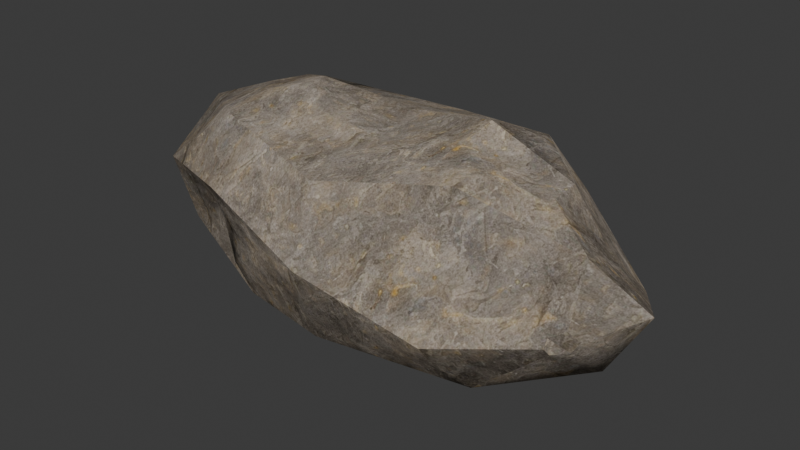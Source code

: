 # Source: small_rock.blend  (saved by Blender 4.5.87; exported with 4.5.12 LTS)
import bpy
from mathutils import Matrix  # noqa: F401  (used for matrix-valued properties, if any)

bpy.ops.wm.read_factory_settings(use_empty=True)
scene = bpy.context.scene
scene.name = 'Scene'

# ---- collections
col_collection = bpy.data.collections.new('Collection'); scene.collection.children.link(col_collection)

# ---- images (referenced by path relative to the original .blend; pixels are not part of the script)
import os
ASSET_DIR = os.environ.get("B2B_ASSET_DIR", "")  # directory of the original .blend (textures are referenced by path, not embedded)
HERE = os.path.dirname(os.path.abspath(__file__))  # packed textures are extracted next to this script under _unpacked/

def load_image(name, relpath, width, height, colorspace="sRGB"):
    """Load a texture the original file referenced (path relative to the .blend, or extracted next to this script)."""
    p = next((c for c in (os.path.join(HERE, relpath), os.path.join(ASSET_DIR, relpath)) if relpath and os.path.exists(c)), "")
    if p:
        img = bpy.data.images.load(p, check_existing=True)
        img.name = name
    else:  # same state as the original file: an image datablock whose file is absent (Cycles renders it pink)
        img = bpy.data.images.new(name, width, height)
        img.source = "FILE"
        img.filepath = "//" + (relpath or name)
    img.colorspace_settings.name = colorspace
    return img
img_rock_29_height_jpg = load_image('rock_29_height.jpg', '_unpacked/rock_29_height.4e55cca6.jpg', 2048, 2048, 'Linear Rec.709')
img_rock_29_color_jpg = load_image('rock_29_color.jpg', '_unpacked/rock_29_color.22af0e2a.jpg', 2048, 2048, 'sRGB')
img_rock_29_roughness_jpg = load_image('rock_29_roughness.jpg', '_unpacked/rock_29_roughness.c9408baf.jpg', 2048, 2048, 'Non-Color')
img_rock_29_normal_jpg = load_image('rock_29_normal.jpg', '_unpacked/rock_29_normal.8e04fa1e.jpg', 2048, 2048, 'Non-Color')

# ---- materials (node trees are filled in below, after node groups)
mat_rock = bpy.data.materials.new('Rock')
mat_rock.displacement_method = 'BOTH'

# ---- node groups
ng_smooth_by_angle = bpy.data.node_groups.new('Smooth by Angle', 'GeometryNodeTree')
_s = ng_smooth_by_angle.interface.new_socket(name='Mesh', in_out='OUTPUT', socket_type='NodeSocketGeometry')
_s = ng_smooth_by_angle.interface.new_socket(name='Mesh', in_out='INPUT', socket_type='NodeSocketGeometry')
_s = ng_smooth_by_angle.interface.new_socket(name='Angle', in_out='INPUT', socket_type='NodeSocketFloat')
_s.subtype = 'ANGLE'
_s.default_value = 0.5236
_s.min_value = 0.0
_s.max_value = 3.142
_s.description = 'Maximum face angle for smooth edges'
_s = ng_smooth_by_angle.interface.new_socket(name='Ignore Sharpness', in_out='INPUT', socket_type='NodeSocketBool')
_s.force_non_field = True
ng_smooth_by_angle.description = 'Set the sharpness of mesh edges based on the angle between the neighboring faces'
ng_smooth_by_angle.is_modifier = True
_N = ng_smooth_by_angle.nodes; _L = ng_smooth_by_angle.links
n0 = _N.new('GeometryNodeSetShadeSmooth'); n0.name = 'Set Shade Smooth'; n0.location = (120, -80)
n0.domain = 'EDGE'
n1 = _N.new('GeometryNodeSetShadeSmooth'); n1.name = 'Set Shade Smooth.001'; n1.location = (300, -80)
n2 = _N.new('NodeGroupOutput'); n2.name = 'Group Output'; n2.location = (480, -80)
n3 = _N.new('GeometryNodeInputMeshEdgeAngle'); n3.name = 'Edge Angle'; n3.location = (-440, -240)
n4 = _N.new('NodeGroupInput'); n4.name = 'Group Input'; n4.location = (-80, -80)
n5 = _N.new('GeometryNodeInputEdgeSmooth'); n5.name = 'Is Edge Smooth'; n5.location = (-260, -120)
n6 = _N.new('GeometryNodeInputShadeSmooth'); n6.name = 'Is Shade Smooth'; n6.location = (-440, -397)
n7 = _N.new('FunctionNodeCompare'); n7.name = 'Compare'; n7.location = (-260, -260)
n7.operation = 'LESS_EQUAL'
n7.inputs[6].default_value = (0.0, 0.0, 0.0, 0.0)
n7.inputs[7].default_value = (0.0, 0.0, 0.0, 0.0)
n8 = _N.new('FunctionNodeBooleanMath'); n8.name = 'Boolean Math.001'; n8.location = (-80, -260)
n9 = _N.new('NodeGroupInput'); n9.name = 'Group Input.001'; n9.location = (-440, -329)
n10 = _N.new('NodeGroupInput'); n10.name = 'Group Input.002'; n10.location = (-259, -189)
n11 = _N.new('FunctionNodeBooleanMath'); n11.name = 'Boolean Math'; n11.location = (-80, -149)
n11.operation = 'OR'
n12 = _N.new('FunctionNodeBooleanMath'); n12.name = 'Boolean Math.002'; n12.location = (-260, -380)
n12.operation = 'OR'
n13 = _N.new('NodeGroupInput'); n13.name = 'Group Input.003'; n13.location = (-440, -460)
_L.new(n3.outputs[0], n7.inputs[0])
_L.new(n1.outputs[0], n2.inputs[0])
_L.new(n9.outputs[1], n7.inputs[1])
_L.new(n7.outputs[0], n8.inputs[0])
_L.new(n4.outputs[0], n0.inputs[0])
_L.new(n0.outputs[0], n1.inputs[0])
_L.new(n8.outputs[0], n0.inputs[2])
_L.new(n10.outputs[2], n11.inputs[1])
_L.new(n5.outputs[0], n11.inputs[0])
_L.new(n11.outputs[0], n0.inputs[1])
_L.new(n13.outputs[2], n12.inputs[1])
_L.new(n6.outputs[0], n12.inputs[0])
_L.new(n12.outputs[0], n8.inputs[1])
n2.is_active_output = True

# ---- material node trees
mat_rock.use_nodes = True; mat_rock.node_tree.nodes.clear()
_N = mat_rock.node_tree.nodes; _L = mat_rock.node_tree.links
n0 = _N.new('ShaderNodeBsdfPrincipled'); n0.name = 'Principled BSDF'; n0.location = (10, 300)
n0.inputs[13].default_value = 0.02
n1 = _N.new('ShaderNodeOutputMaterial'); n1.name = 'Material Output'; n1.location = (300, 300)
n2 = _N.new('ShaderNodeTexImage'); n2.name = 'Image Texture'; n2.location = (80, -894)
n2.label = 'Displacement'
n2.image = img_rock_29_height_jpg
n3 = _N.new('ShaderNodeDisplacement'); n3.name = 'Displacement'; n3.location = (110, -400)
n3.inputs[2].default_value = 0.1
n4 = _N.new('ShaderNodeTexImage'); n4.name = 'Image Texture.001'; n4.location = (84, -36)
n4.label = 'Base Color'
n4.image = img_rock_29_color_jpg
n5 = _N.new('ShaderNodeTexImage'); n5.name = 'Image Texture.002'; n5.location = (84, -316)
n5.label = 'Roughness'
n5.image = img_rock_29_roughness_jpg
n6 = _N.new('ShaderNodeTexImage'); n6.name = 'Image Texture.003'; n6.location = (79, -606)
n6.label = 'Normal'
n6.image = img_rock_29_normal_jpg
n7 = _N.new('ShaderNodeNormalMap'); n7.name = 'Normal Map'; n7.location = (-172, -18)
n8 = _N.new('ShaderNodeMapping'); n8.name = 'Mapping'; n8.location = (229, -36)
n8.inputs[3].default_value = (0.2, 0.2, 0.0)
n9 = _N.new('NodeReroute'); n9.name = 'Reroute'; n9.location = (34, -592)
n9.width = 14
n9.socket_idname = 'NodeSocketVector'
n10 = _N.new('ShaderNodeTexCoord'); n10.name = 'Texture Coordinate'; n10.location = (29, -36)
n11 = _N.new('NodeFrame'); n11.name = 'Frame'; n11.location = (-1770, 139)
n11.label = 'Mapping'
n11.width = 398
n12 = _N.new('NodeFrame'); n12.name = 'Frame.001'; n12.location = (-1158, 524)
n12.label = 'Textures'
n12.width = 353
n13 = _N.new('ShaderNodeCombineXYZ'); n13.name = 'Combine XYZ'; n13.location = (-374, -94)
n14 = _N.new('ShaderNodeMath'); n14.name = 'Math'; n14.location = (-556, -82)
n14.operation = 'SUBTRACT'
n14.inputs[0].default_value = 1.0
n15 = _N.new('ShaderNodeSeparateXYZ'); n15.name = 'Separate XYZ'; n15.location = (-745, -85)
n2.parent = n12
n4.parent = n12
n5.parent = n12
n6.parent = n12
n8.parent = n11
n9.parent = n12
n10.parent = n11
_L.new(n0.outputs[0], n1.inputs[0])
_L.new(n2.outputs[0], n3.inputs[0])
_L.new(n4.outputs[0], n0.inputs[0])
_L.new(n5.outputs[0], n0.inputs[2])
_L.new(n13.outputs[0], n7.inputs[1])
_L.new(n7.outputs[0], n0.inputs[5])
_L.new(n9.outputs[0], n4.inputs[0])
_L.new(n9.outputs[0], n5.inputs[0])
_L.new(n9.outputs[0], n2.inputs[0])
_L.new(n9.outputs[0], n6.inputs[0])
_L.new(n8.outputs[0], n9.inputs[0])
_L.new(n10.outputs[2], n8.inputs[0])
_L.new(n6.outputs[0], n15.inputs[0])
_L.new(n15.outputs[0], n13.inputs[0])
_L.new(n15.outputs[2], n13.inputs[2])
_L.new(n15.outputs[1], n14.inputs[1])
_L.new(n14.outputs[0], n13.inputs[1])
n1.is_active_output = True

# ---- world
world_world = bpy.data.worlds.new('World'); scene.world = world_world
world_world.use_nodes = True; world_world.node_tree.nodes.clear()
_N = world_world.node_tree.nodes; _L = world_world.node_tree.links
n0 = _N.new('ShaderNodeOutputWorld'); n0.name = 'World Output'; n0.location = (200, 100)
n1 = _N.new('ShaderNodeBackground'); n1.name = 'Background'; n1.location = (-200, 100)
n1.inputs[0].default_value = (0.05088, 0.05088, 0.05088, 1.0)
_L.new(n1.outputs[0], n0.inputs[0])
n0.is_active_output = True
world_world.color = (0.05088, 0.05088, 0.05088)
world_world.sun_shadow_jitter_overblur = 0.0

# ---- meshes
me_icosphere = bpy.data.meshes.new('Icosphere')
me_icosphere.from_pydata([(0.3647, 0.0, -2.754e-08), (0.1631, -0.09242, 0.1272), (0.1631, -0.1495, -0.04859), (0.1631, 0.0, -0.1572), (0.1631, 0.1495, -0.04859), (0.1631, 0.09242, 0.1272), (-0.1631, -0.1495, 0.04859), (-0.1631, -0.09242, -0.1272), (-0.1631, 0.09242, -0.1272), (-0.1631, 0.1495, 0.04859), (0.3103, -0.05432, 0.07477), (0.2797, 0.03476, 0.04784), (0.3103, 0.0, -0.09242), (0.1918, -0.0879, -0.121), (0.3103, 0.0879, -0.02856), (0.1918, 0.0879, -0.121), (0.1918, 0.1422, 0.04621), (0.0003082, -0.05283, 0.1218), (0.0002917, 0.05432, 0.1292), (2.681e-10, -0.1758, -2.024e-17), (8.069e-09, -0.1422, 0.1033), (-1.235e-08, -0.05432, -0.1672), (-7.533e-09, -0.1422, -0.1033), (-7.533e-09, 0.1422, -0.1033), (-1.235e-08, 0.05432, -0.1672), (8.069e-09, 0.1422, 0.1033), (2.681e-10, 0.1758, -2.024e-17), (-0.1918, -0.0879, 0.121), (-0.1918, 0.0, -0.1495), (-0.1779, 0.1032, -0.03354), (-0.1918, 0.0879, 0.121), (-0.3103, -0.0879, 0.02856), (-0.3103, 0.0, 0.09242), (-0.3103, -0.05432, -0.07477), (-0.3103, 0.05432, -0.07477), (-0.3103, 0.0879, 0.02856), (-0.3245, 0.03827, 0.01722), (-0.3219, 0.02764, -0.02598), (-0.3309, -0.01581, -0.03003), (-0.3391, -0.03203, 0.01066), (-0.3351, 0.001388, 0.03987), (-0.1203, 0.01389, 0.1558), (-0.1757, 0.03975, 0.1396), (-0.2023, 1.091e-10, 0.1358), (-0.1757, -0.03975, 0.1396), (-0.1203, -0.01389, 0.1558), (-0.1381, -0.128, -0.05597), (-0.1418, -0.129, -0.02808), (-0.1699, -0.1183, 0.003023), (-0.2129, -0.09308, -0.01425), (-0.2129, -0.08368, -0.04318), (-0.1739, -0.1107, -0.07574), (0.2157, -0.1015, 0.0171), (0.2157, -0.09215, 0.04581), (0.172, -0.09929, 0.07415), (0.1422, -0.1147, 0.04917), (0.1422, -0.1217, 0.02763), (0.172, -0.1239, -0.001627), (0.3036, -0.07342, -0.006777), (0.2848, -0.0826, -0.01769), (0.2844, -0.08796, -0.02937), (0.287, -0.07991, -0.03967), (0.3036, -0.06292, -0.0391), (0.3142, -0.0627, -0.02116), (0.2485, -0.026, 0.1138), (0.2437, 0.02124, 0.1129), (0.171, 0.06695, 0.1334), (0.1293, 0.02277, 0.1582), (0.1229, -0.01953, 0.1422), (0.171, -0.06695, 0.1334)], [], [(42, 43, 44), (0, 12, 14), (0, 14, 11), (67, 68, 65), (3, 13, 21), (4, 15, 23), (5, 16, 25), (1, 17, 20), (2, 19, 22), (3, 21, 24), (4, 23, 26), (5, 25, 18), (6, 27, 31), (47, 48, 51), (8, 28, 34), (9, 29, 35), (33, 31, 39), (32, 30, 35), (30, 9, 35), (40, 36, 37), (35, 29, 34), (29, 8, 34), (31, 32, 40), (34, 28, 33), (28, 7, 33), (34, 33, 38), (51, 46, 47), (37, 38, 40), (31, 27, 32), (18, 25, 30), (25, 9, 30), (26, 29, 9), (26, 23, 29), (23, 8, 29), (24, 28, 8), (24, 21, 28), (21, 7, 28), (48, 49, 51), (20, 27, 6), (20, 17, 27), (25, 26, 9), (25, 16, 26), (16, 4, 26), (23, 24, 8), (23, 15, 24), (15, 3, 24), (21, 22, 7), (21, 13, 22), (13, 2, 22), (19, 20, 6), (18, 41, 45), (65, 66, 67), (11, 16, 5), (11, 14, 16), (14, 4, 16), (14, 15, 4), (14, 12, 15), (12, 3, 15), (12, 13, 3), (69, 64, 65), (45, 41, 42), (10, 0, 11), (38, 39, 40), (31, 40, 39), (33, 39, 38), (34, 38, 37), (35, 37, 36), (32, 36, 40), (35, 34, 37), (32, 35, 36), (42, 44, 45), (18, 45, 17), (45, 27, 17), (27, 43, 32), (30, 41, 18), (43, 30, 32), (49, 50, 51), (46, 7, 22), (49, 6, 31), (7, 50, 33), (33, 49, 31), (19, 46, 22), (6, 47, 19), (55, 56, 52), (55, 1, 20), (2, 56, 19), (56, 20, 19), (1, 53, 10), (61, 62, 59), (63, 12, 0), (12, 61, 13), (58, 10, 53), (52, 57, 2), (10, 63, 0), (60, 13, 61), (68, 69, 65), (1, 68, 17), (68, 18, 17), (65, 5, 66), (64, 11, 65), (1, 64, 69), (67, 5, 18), (45, 44, 27), (27, 44, 43), (30, 42, 41), (43, 42, 30), (46, 51, 7), (49, 48, 6), (7, 51, 50), (33, 50, 49), (19, 47, 46), (6, 48, 47), (57, 52, 56), (52, 53, 55), (53, 54, 55), (55, 54, 1), (2, 57, 56), (56, 55, 20), (1, 54, 53), (63, 58, 62), (58, 59, 62), (59, 60, 61), (63, 62, 12), (12, 62, 61), (52, 59, 53), (59, 58, 53), (2, 60, 52), (60, 59, 52), (10, 58, 63), (60, 2, 13), (1, 69, 68), (68, 67, 18), (65, 11, 5), (64, 10, 11), (1, 10, 64), (67, 66, 5)])
me_icosphere.polygons.foreach_set('use_smooth', [True] * 136)
_uv = me_icosphere.uv_layers.new(name='UV map')
_uv.uv.foreach_set('vector', [0.8444, 1.533, 0.6183, 1.685, 0.3922, 1.533, 0.4204, 0.6183, -0.1054, 0.6183, 0.2579, 1.118, 0.6183, -1.541, 1.118, -1.231, 0.816, -1.057, 0.7478, -0.2015, 0.5072, -0.1651, 0.7391, -0.8522, 0.6183, -0.3938, 0.1183, -0.5567, 0.3093, 0.534, 0.144, -0.3938, -0.2678, -0.5567, -0.1674, 0.534, 1.144, -0.3938, 0.6832, -0.5567, 1.008, 0.534, 0.09255, -0.3938, 0.3178, 0.5323, -0.1907, 0.534, 0.144, -0.3938, 0.4204, 0.534, -0.1674, 0.534, 0.6183, -0.3938, 0.3093, 0.534, 0.9273, 0.534, 0.144, -0.3938, -0.1674, 0.534, 0.4204, 0.534, 1.144, -0.3938, 1.427, 0.534, 0.9273, 0.5324, 0.6968, 1.462, 1.109, 1.625, 0.5828, 2.299, 0.2607, 1.341, 0.4376, 1.501, -0.01045, 1.523, 1.144, 1.462, 0.6183, 1.625, 0.9273, 2.299, 0.6968, 1.462, 0.2296, 1.546, 0.5828, 2.299, -0.004947, 0.3093, 0.5828, 0.1183, 0.481, 0.4361, 0.6183, 2.299, 1.118, 1.625, 1.118, 2.299, 1.109, 1.625, 0.6968, 1.462, 0.5828, 2.299, 0.6471, 0.6262, 0.5183, 0.836, 0.2726, 0.7755, 0.5828, 2.299, 0.2296, 1.546, -0.004947, 2.299, 0.2296, 1.546, -0.3032, 1.462, -0.004947, 2.299, 0.5828, 0.1183, 0.9461, 0.6183, 0.6471, 0.6262, 0.9273, 2.299, 0.6183, 1.625, 0.3093, 2.299, 0.6183, 1.625, 0.09255, 1.462, 0.3093, 2.299, -0.004947, 0.9273, -0.004947, 0.3093, 0.2496, 0.5283, -0.01045, 1.523, 0.102, 1.32, 0.2607, 1.341, 0.2726, 0.7755, 0.2496, 0.5283, 0.6471, 0.6262, 0.1183, 2.299, 0.1183, 1.625, 0.6183, 2.299, 0.9273, 0.5324, 1.427, 0.534, 1.118, 1.625, 1.008, 0.534, 0.6968, 1.462, 1.109, 1.625, 0.4204, 0.534, 0.2296, 1.546, 0.6968, 1.462, 0.4204, 0.534, -0.1674, 0.534, 0.2296, 1.546, -0.1674, 0.534, -0.3032, 1.462, 0.2296, 1.546, 0.9273, 0.534, 0.6183, 1.625, 1.144, 1.462, 0.9273, 0.534, 0.3093, 0.534, 0.6183, 1.625, 0.3093, 0.534, 0.09255, 1.462, 0.6183, 1.625, 0.4376, 1.501, 0.3393, 1.745, -0.01045, 1.523, 1.008, 0.534, 1.109, 1.625, 0.6968, 1.462, -0.1907, 0.534, 0.3178, 0.5323, 0.1183, 1.625, 1.008, 0.534, 0.4204, 0.534, 0.6968, 1.462, 1.008, 0.534, 0.6832, -0.5567, 0.4204, 0.534, 0.6832, -0.5567, 0.144, -0.3938, 0.4204, 0.534, 1.427, 0.534, 0.9273, 0.534, 1.144, 1.462, 1.427, 0.534, 1.118, -0.5567, 0.9273, 0.534, 1.118, -0.5567, 0.6183, -0.3938, 0.9273, 0.534, 0.3093, 0.534, -0.1907, 0.534, 0.09255, 1.462, 0.3093, 0.534, 0.1183, -0.5567, -0.1907, 0.534, -0.2678, -0.5567, 0.144, -0.3938, -0.1674, 0.534, 0.4204, 0.534, 1.008, 0.534, 0.6968, 1.462, 0.9273, 0.5324, 0.6973, 1.218, 0.5393, 1.218, 0.7391, -0.8522, 0.9991, -0.4387, 0.7478, -0.2015, 0.6925, 0.816, 0.6832, 1.427, 1.144, 1.144, 0.6925, 0.816, 0.2579, 1.118, 0.6832, 1.427, 0.2579, -1.231, 0.144, -0.3938, 0.6832, -0.5567, 0.2579, -1.231, -0.2678, -0.5567, 0.144, -0.3938, 1.118, -1.231, 0.6183, -1.231, 1.118, -0.5567, 0.6183, -1.231, 0.6183, -0.3938, 1.118, -0.5567, 0.6183, -1.231, 0.1183, -0.5567, 0.6183, -0.3938, 0.2375, -0.4387, 0.4704, -0.8794, 0.7391, -0.8522, 0.5393, 1.218, 0.6973, 1.218, 0.8444, 1.533, 0.3093, -1.231, 0.6183, -1.541, 0.816, -1.057, 0.2496, 0.5283, 0.481, 0.4361, 0.6471, 0.6262, 0.5828, 0.1183, 0.6471, 0.6262, 0.481, 0.4361, -0.004947, 0.3093, 0.481, 0.4361, 0.2496, 0.5283, -0.004947, 0.9273, 0.2496, 0.5283, 0.2726, 0.7755, 0.5828, 1.118, 0.2726, 0.7755, 0.5183, 0.836, 0.9461, 0.6183, 0.5183, 0.836, 0.6471, 0.6262, 0.5828, 1.118, -0.004947, 0.9273, 0.2726, 0.7755, 0.9461, 0.6183, 0.5828, 1.118, 0.5183, 0.836, 0.8444, 1.533, 0.3922, 1.533, 0.5393, 1.218, 0.9273, 0.5324, 0.5393, 1.218, 0.3178, 0.5323, 0.5393, 1.218, 0.1183, 1.625, 0.3178, 0.5323, 0.1183, 1.625, 0.6183, 1.685, 0.6183, 2.299, 1.118, 1.625, 0.6973, 1.218, 0.9273, 0.5324, 0.6183, 1.685, 1.118, 1.625, 0.6183, 2.299, 0.3393, 1.745, 0.1747, 1.745, -0.01045, 1.523, 0.102, 1.32, -0.3032, 1.462, -0.1674, 0.534, 0.3393, 1.745, 0.6968, 1.462, 0.5828, 2.299, -0.3032, 1.462, 0.1747, 1.745, -0.004947, 2.299, -0.004947, 2.299, 0.3393, 1.745, 0.5828, 2.299, 0.4204, 0.534, 0.102, 1.32, -0.1674, 0.534, 0.6968, 1.462, 0.2607, 1.341, 0.4204, 0.534, 0.7001, -0.2747, 0.5775, -0.2747, 0.5177, -0.6932, 0.7001, -0.2747, 1.144, -0.3938, 1.008, 0.534, 0.144, -0.3938, 0.5775, -0.2747, 0.4204, 0.534, 0.5775, -0.2747, 1.008, 0.534, 0.4204, 0.534, 1.144, -0.3938, 0.681, -0.6932, 0.8457, -1.231, 0.1947, 0.1637, 0.198, 0.2604, 0.3197, 0.1484, 0.3, 0.2616, -0.1054, 0.6183, 0.4204, 0.6183, 0.6183, -1.231, 0.1637, -1.099, 0.1183, -0.5567, 0.3818, -1.193, 0.8457, -1.231, 0.681, -0.6932, 0.5177, -0.6932, 0.4111, -0.4441, 0.144, -0.3938, 0.8457, 0.3093, 0.3, 0.2616, 0.4204, 0.6183, 0.2533, -1.083, -0.2678, -0.5567, 0.1947, -1.099, 0.5072, -0.1651, 0.2375, -0.4387, 0.7391, -0.8522, 0.09255, -0.3938, 0.5072, -0.1651, 0.3178, 0.5323, 0.5072, -0.1651, 0.9273, 0.5324, 0.3178, 0.5323, 0.7391, -0.8522, 1.144, -0.3938, 0.9991, -0.4387, 1.067, 0.4704, 0.6925, 0.816, 1.062, 0.7391, 0.09255, -0.3938, 0.4704, -0.8794, 0.2375, -0.4387, 0.7478, -0.2015, 1.144, -0.3938, 0.9273, 0.5324, 0.5393, 1.218, 0.3922, 1.533, 0.1183, 1.625, 0.1183, 1.625, 0.3922, 1.533, 0.6183, 1.685, 1.118, 1.625, 0.8444, 1.533, 0.6973, 1.218, 0.6183, 1.685, 0.8444, 1.533, 1.118, 1.625, 0.102, 1.32, -0.01045, 1.523, -0.3032, 1.462, 0.3393, 1.745, 0.4376, 1.501, 0.6968, 1.462, -0.3032, 0.09255, -0.01045, -0.01148, 0.1747, 0.1423, -0.004947, 2.299, 0.1747, 1.745, 0.3393, 1.745, 0.4204, 0.534, 0.2607, 1.341, 0.102, 1.32, 0.6968, 1.462, 0.4376, 1.501, 0.2607, 1.341, 0.4111, -0.4441, 0.5177, -0.6932, 0.5775, -0.2747, 0.5177, -0.6932, 0.681, -0.6932, 0.7001, -0.2747, 0.681, -0.6932, 0.8422, -0.4441, 0.7001, -0.2747, 0.7001, -0.2747, 0.8422, -0.4441, 1.144, -0.3938, 0.144, -0.3938, 0.4111, -0.4441, 0.5775, -0.2747, 0.5775, -0.2747, 0.7001, -0.2747, 1.008, 0.534, 1.144, -0.3938, 0.8422, -0.4441, 0.681, -0.6932, 0.3, -1.253, 0.3818, -1.193, 0.198, -1.193, 0.3818, -1.193, 0.3197, -1.086, 0.198, -1.193, 0.3197, 0.1484, 0.2533, 0.1179, 0.1947, 0.1637, 0.3, 0.2616, 0.198, 0.2604, -0.1054, 0.6183, -0.1054, 0.6183, 0.198, 0.2604, 0.1947, 0.1637, 0.5177, -0.6932, 0.3197, -1.086, 0.681, -0.6932, 0.3197, -1.086, 0.3818, -1.193, 0.681, -0.6932, 0.144, -0.3938, 0.2533, -1.083, 0.5177, -0.6932, 0.2533, -1.083, 0.3197, -1.086, 0.5177, -0.6932, 0.8457, 0.3093, 0.3818, 0.2006, 0.3, 0.2616, 0.2533, -1.083, 0.144, -0.3938, -0.2678, -0.5567, 0.09255, -0.3938, 0.2375, -0.4387, 0.5072, -0.1651, 0.5072, -0.1651, 0.7478, -0.2015, 0.9273, 0.5324, 1.062, 0.7391, 0.6925, 0.816, 1.144, 1.144, 0.4704, -0.8794, 0.3093, -1.231, 0.816, -1.057, 0.09255, -0.3938, 0.3093, -1.231, 0.4704, -0.8794, 0.7478, -0.2015, 0.9991, -0.4387, 1.144, -0.3938])
me_icosphere.materials.append(mat_rock)
me_icosphere.auto_texspace = False
me_icosphere.update()

# ---- objects
ob_small_rock = bpy.data.objects.new('small rock', me_icosphere)

# ---- transforms, parenting, visibility, modifiers, constraints
ob_small_rock.location = (0.0, 0.0, 0.0)
_m = ob_small_rock.modifiers.new('Smooth by Angle', 'NODES')
_m.node_group = ng_smooth_by_angle
_m.use_pin_to_last = True
_m.show_group_selector = False

# ---- collection membership
col_collection.objects.link(ob_small_rock)

# ---- scene / render settings (as saved in the file)
scene.frame_start = 1; scene.frame_end = 250; scene.frame_set(1)
scene.render.engine = 'BLENDER_EEVEE_NEXT'
bpy.context.view_layer.update()

# ---- added for rendering (the .blend has no active camera and no usable light): camera, sun
cam_auto = bpy.data.cameras.new('AutoCamera')
cam_auto.lens = 50.0
cam_auto.sensor_width = 36.0
cam_auto.clip_end = 1000.0
ob_auto_camera = bpy.data.objects.new('AutoCamera', cam_auto)
scene.collection.objects.link(ob_auto_camera)
ob_auto_camera.location = (0.800554, -0.945285, 0.625698)
ob_auto_camera.rotation_euler = (1.09748, -7.21219e-08, 0.694738)
scene.camera = ob_auto_camera
light_auto_sun = bpy.data.lights.new('AutoSun', 'SUN')
light_auto_sun.energy = 3.0
light_auto_sun.angle = 0.0523599
ob_auto_sun = bpy.data.objects.new('AutoSun', light_auto_sun)
scene.collection.objects.link(ob_auto_sun)
ob_auto_sun.rotation_euler = (0.872665, 0.174533, 0.523599)
bpy.context.view_layer.update()
